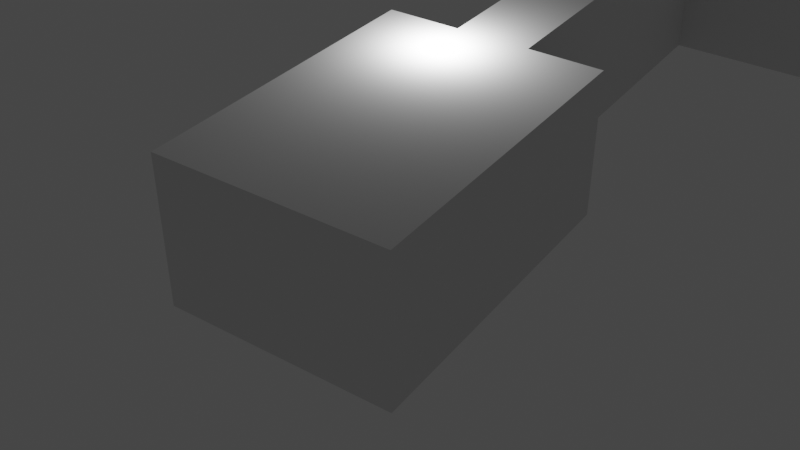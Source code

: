 # Source: blocomundo1.blend  (saved by Blender 3.5.10; exported with 4.5.12 LTS)
import bpy
from mathutils import Matrix  # noqa: F401  (used for matrix-valued properties, if any)

bpy.ops.wm.read_factory_settings(use_empty=True)
scene = bpy.context.scene
scene.name = 'Scene'

# ---- collections
col_collection = bpy.data.collections.new('Collection'); scene.collection.children.link(col_collection)

# ---- world
world_world = bpy.data.worlds.new('World'); scene.world = world_world
world_world.use_nodes = True; world_world.node_tree.nodes.clear()
_N = world_world.node_tree.nodes; _L = world_world.node_tree.links
n0 = _N.new('ShaderNodeOutputWorld'); n0.name = 'World Output'; n0.location = (300, 300)
n1 = _N.new('ShaderNodeBackground'); n1.name = 'Background'; n1.location = (10, 300)
n1.inputs[0].default_value = (0.05088, 0.05088, 0.05088, 1.0)
_L.new(n1.outputs[0], n0.inputs[0])
n0.is_active_output = True
world_world.color = (0.05088, 0.05088, 0.05088)
world_world.use_sun_shadow = False
world_world.sun_shadow_jitter_overblur = 0.0

# ---- cameras
cam_camera = bpy.data.cameras.new('Camera')
cam_camera.clip_end = 100.0
cam_camera.ortho_scale = 7.314

# ---- lights
light_light = bpy.data.lights.new('Light', 'POINT')
light_light.transmission_factor = 0.0
light_light.energy = 1000.0
light_light.shadow_soft_size = 0.1
light_light.shadow_maximum_resolution = 0.006
light_light.use_absolute_resolution = True

# ---- meshes
me_plane = bpy.data.meshes.new('Plane')
me_plane.from_pydata([(-1.0, -1.0, 0.0), (1.0, -1.0, 0.0), (-1.0, 1.0, 0.0), (1.0, 1.0, 0.0), (1.0, -0.3333, 0.0), (1.0, 0.3333, 0.0), (3.443, -0.3333, 0.0), (3.443, 0.3333, 0.0), (5.163, -3.004, 0.0), (4.584, -3.004, 0.0), (5.163, -6.417, 2.685), (4.584, -6.417, 2.685), (5.163, -12.07, 2.685), (4.584, -12.07, 2.685), (5.163, -16.3, 6.687), (4.584, -16.3, 6.687), (-1.0, -1.0, 2.697), (-1.0, 1.0, 2.697), (1.0, 1.0, 2.697), (1.0, -1.0, 2.697), (1.0, -0.3333, 2.697), (1.0, 0.3333, 2.697), (3.443, -0.3333, 2.697), (3.443, 0.3333, 2.697), (5.895, -6.417, 2.685), (3.853, -6.417, 2.685), (5.163, -6.417, 5.382), (4.584, -6.417, 5.382), (5.163, -12.07, 5.362), (4.584, -12.07, 5.362), (5.163, -16.3, 9.384), (4.584, -16.3, 9.384), (4.584, -3.004, 2.697), (5.163, -3.004, 2.697), (3.443, -0.3333, 0.0), (4.584, -3.004, 0.0), (3.443, -0.3333, 0.0), (3.443, -0.3333, 0.0), (3.443, -3.004, 0.0), (5.163, -3.004, 0.0), (5.163, -3.004, 0.0), (6.3, -3.004, 0.0), (3.443, 1.485, 0.0), (6.3, 1.485, 0.0), (3.443, 1.485, 2.697), (6.3, 1.485, 2.697), (6.3, -3.004, 2.697), (3.443, -3.004, 2.697), (5.895, -12.07, 2.685), (3.853, -12.07, 2.685), (5.895, -12.07, 2.685), (5.895, -12.07, 2.685), (5.895, -12.07, 5.382), (5.895, -6.417, 5.342), (3.853, -6.417, 5.342), (3.853, -12.07, 5.342), (5.644, -16.3, 6.687), (4.104, -16.3, 6.687), (5.644, -19.1, 6.687), (4.104, -19.1, 6.687), (4.104, -16.3, 9.384), (4.104, -19.1, 9.384), (5.644, -19.1, 9.384), (5.644, -16.3, 9.384)], [(9, 32), (8, 33), (9, 35), (34, 36), (36, 37), (8, 39), (39, 40), (48, 50), (50, 51)], [(5, 4, 6, 7), (8, 9, 11, 10), (10, 11, 13, 12), (12, 13, 15, 14), (4, 1, 19, 20), (1, 0, 16, 19), (3, 18, 17, 2), (19, 16, 17, 18), (4, 20, 22, 6), (20, 21, 23, 22), (23, 7, 42, 44), (13, 11, 25, 49), (10, 12, 48, 24), (14, 15, 57, 59, 58, 56), (43, 45, 44, 42), (45, 43, 41, 46), (38, 37, 22, 47), (38, 47, 32, 35), (41, 40, 33, 46), (23, 44, 45, 46, 33, 32, 47, 22), (33, 40, 10, 26), (33, 26, 27, 32), (32, 27, 11, 35), (27, 54, 25, 11), (26, 10, 24, 53), (52, 53, 24, 51), (49, 25, 54, 55), (29, 13, 49, 55), (28, 52, 51, 12), (52, 55, 54, 53), (15, 13, 29, 31), (14, 30, 28, 12), (29, 28, 30, 31), (31, 60, 57, 15), (30, 14, 56, 63), (59, 57, 60, 61), (56, 58, 62, 63), (61, 62, 58, 59), (62, 61, 60, 63), (5, 21, 18, 3), (7, 23, 21, 5), (6, 38, 35, 41, 43, 42, 7), (0, 1, 4, 5, 3, 2), (2, 17, 16, 0)])
_uv = me_plane.uv_layers.new(name='UVMap')
_uv.uv.foreach_set('vector', [1.0, 0.6667, 1.0, 0.3333, 1.0, 0.3333, 1.0, 0.6667, 1.0, 0.3333, 1.0, 0.3333, 1.0, 0.3333, 1.0, 0.3333, 1.0, 0.3333, 1.0, 0.3333, 1.0, 0.3333, 1.0, 0.3333, 1.0, 0.3333, 1.0, 0.3333, 1.0, 0.3333, 1.0, 0.3333, 1.0, 0.3333, 1.0, 0.0, 1.0, 0.0, 1.0, 0.3333, 1.0, 0.0, 0.0, 0.0, 0.0, 0.0, 1.0, 0.0, 1.0, 1.0, 0.0, 0.0, 0.0, 1.0, 0.0, 1.0, 1.0, 0.0, 0.0, 0.0, 0.0, 1.0, 0.0, 0.0, 0.0, 0.0, 0.0, 0.0, 0.0, 0.0, 0.0, 0.0, 0.0, 0.0, 0.0, 0.0, 0.0, 0.0, 0.0, 0.0, 0.0, 0.0, 0.0, 0.0, 0.0, 0.0, 0.0, 0.0, 1.0, 0.3333, 1.0, 0.3333, 1.0, 0.3333, 1.0, 0.3333, 1.0, 0.3333, 1.0, 0.3333, 1.0, 0.3333, 1.0, 0.3333, 1.0, 0.3333, 1.0, 0.3333, 1.0, 0.3333, 1.0, 0.3333, 1.0, 0.3333, 1.0, 0.3333, 0.0, 0.0, 0.0, 0.0, 0.0, 0.0, 0.0, 0.0, 0.0, 0.0, 0.0, 0.0, 0.0, 0.0, 0.0, 0.0, 0.0, 0.0, 0.0, 0.0, 0.0, 0.0, 0.0, 0.0, 0.0, 0.0, 0.0, 0.0, 0.0, 0.0, 0.0, 0.0, 0.0, 0.0, 0.0, 0.0, 0.0, 0.0, 0.0, 0.0, 0.0, 0.0, 0.0, 0.0, 0.0, 0.0, 0.0, 0.0, 0.0, 0.0, 0.0, 0.0, 0.0, 0.0, 0.0, 0.0, 0.0, 0.0, 0.0, 0.0, 0.0, 0.0, 0.0, 0.0, 0.0, 0.0, 0.0, 0.0, 0.0, 0.0, 0.0, 0.0, 0.0, 0.0, 0.0, 0.0, 0.0, 0.0, 0.0, 0.0, 0.0, 0.0, 0.0, 0.0, 1.0, 0.3333, 1.0, 0.3333, 0.0, 0.0, 1.0, 0.3333, 1.0, 0.3333, 0.0, 0.0, 0.0, 0.0, 0.0, 0.0, 1.0, 0.3333, 0.0, 0.0, 1.0, 0.3333, 1.0, 0.3333, 0.0, 0.0, 0.0, 0.0, 0.0, 0.0, 1.0, 0.3333, 1.0, 0.3333, 0.0, 0.0, 0.0, 0.0, 0.0, 0.0, 0.0, 0.0, 0.0, 0.0, 0.0, 0.0, 0.0, 0.0, 0.0, 0.0, 0.0, 0.0, 1.0, 0.3333, 1.0, 0.3333, 0.0, 0.0, 0.0, 0.0, 1.0, 0.3333, 0.0, 0.0, 0.0, 0.0, 0.0, 0.0, 0.0, 0.0, 0.0, 0.0, 0.0, 0.0, 0.0, 0.0, 0.0, 0.0, 0.0, 0.0, 1.0, 0.3333, 1.0, 0.3333, 0.0, 0.0, 1.0, 0.3333, 1.0, 0.3333, 0.0, 0.0, 1.0, 0.3333, 1.0, 0.3333, 0.0, 0.0, 0.0, 0.0, 1.0, 0.3333, 1.0, 0.3333, 0.0, 0.0, 0.0, 0.0, 0.0, 0.0, 0.0, 0.0, 1.0, 0.3333, 1.0, 0.3333, 0.0, 0.0, 0.0, 0.0, 0.0, 0.0, 0.0, 0.0, 0.0, 0.0, 0.0, 0.0, 0.0, 0.0, 1.0, 1.0, 0.0, 0.0, 0.0, 0.0, 0.0, 0.0, 0.0, 0.0, 1.0, 0.3333, 0.0, 0.0, 0.0, 0.0, 0.0, 0.0, 0.0, 0.0, 0.0, 0.0, 0.0, 0.0, 0.0, 0.0, 1.0, 0.0, 1.0, 0.3333, 0.0, 0.0, 1.0, 1.0, 0.0, 1.0, 0.0, 1.0, 0.0, 1.0, 0.0, 0.0, 0.0, 0.0])
me_plane.update()

# ---- objects
ob_light_noimp = bpy.data.objects.new('Light-noimp', light_light)
ob_camera_noimp = bpy.data.objects.new('Camera-noimp', cam_camera)
ob_plane_col = bpy.data.objects.new('Plane-col', me_plane)

# ---- transforms, parenting, visibility, modifiers, constraints
ob_light_noimp.location = (4.076, 1.005, 5.904)
ob_light_noimp.rotation_euler = (0.6503, 0.05522, 1.866)
ob_light_noimp.lock_rotations_4d = False
ob_light_noimp.empty_display_type = 'ARROWS'
ob_light_noimp.color = (0.0, 0.0, 0.0, 0.0)
ob_light_noimp.lineart.crease_threshold = 0.0
ob_camera_noimp.location = (-22.43, -15.83, 20.33)
ob_camera_noimp.rotation_euler = (0.9627, 2.596e-07, 5.318)
ob_camera_noimp.lock_rotations_4d = False
ob_camera_noimp.empty_display_type = 'ARROWS'
ob_camera_noimp.color = (0.0, 0.0, 0.0, 0.0)
ob_camera_noimp.display_type = 'WIRE'
ob_camera_noimp.lineart.crease_threshold = 0.0
ob_plane_col.location = (0.0, 0.0, 0.0)
ob_plane_col.scale = (5.521, 3.859, 1.928)

# ---- collection membership
col_collection.objects.link(ob_light_noimp)
col_collection.objects.link(ob_camera_noimp)
col_collection.objects.link(ob_plane_col)

# ---- scene / render settings (as saved in the file)
scene.camera = ob_camera_noimp
scene.frame_start = 1; scene.frame_end = 250; scene.frame_set(54)
scene.render.engine = 'BLENDER_EEVEE_NEXT'
scene.cycles.sampling_pattern = 'TABULATED_SOBOL'
scene.view_settings.view_transform = 'Filmic'
bpy.context.view_layer.update()
